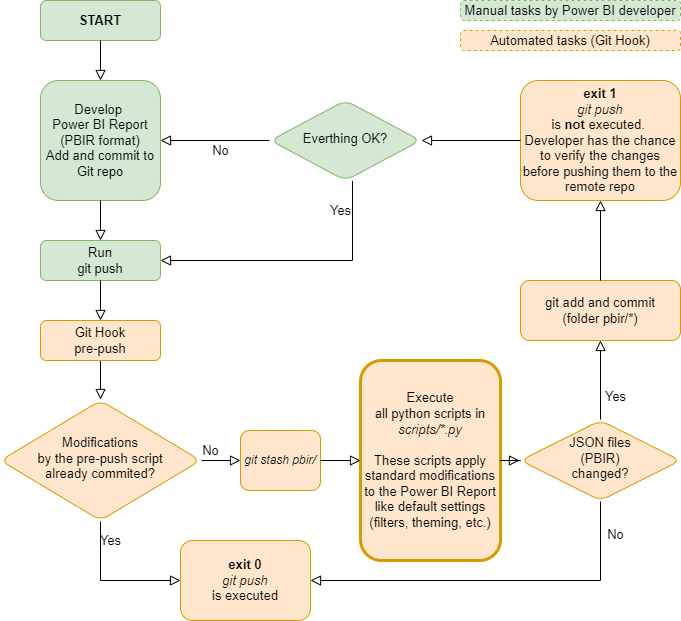

The diagram above was exported from draw.io. Its source (the exported page's mxGraphModel, read from the mxfile embedded in the PNG):
<mxGraphModel dx="780" dy="496" grid="1" gridSize="10" guides="1" tooltips="1" connect="1" arrows="1" fold="1" page="1" pageScale="1" pageWidth="827" pageHeight="1169" math="0" shadow="0">
  <root>
    <mxCell id="WIyWlLk6GJQsqaUBKTNV-0" />
    <mxCell id="WIyWlLk6GJQsqaUBKTNV-1" parent="WIyWlLk6GJQsqaUBKTNV-0" />
    <mxCell id="WIyWlLk6GJQsqaUBKTNV-2" value="" style="rounded=0;html=1;jettySize=auto;orthogonalLoop=1;fontSize=13;endArrow=block;endFill=0;endSize=8;strokeWidth=1;shadow=0;labelBackgroundColor=none;edgeStyle=orthogonalEdgeStyle;" parent="WIyWlLk6GJQsqaUBKTNV-1" source="WIyWlLk6GJQsqaUBKTNV-3" target="WIyWlLk6GJQsqaUBKTNV-6" edge="1">
      <mxGeometry relative="1" as="geometry" />
    </mxCell>
    <mxCell id="WIyWlLk6GJQsqaUBKTNV-3" value="Git Hook&lt;br style=&quot;font-size: 13px;&quot;&gt;pre-push" style="rounded=1;whiteSpace=wrap;html=1;fontSize=13;glass=0;strokeWidth=1;shadow=0;fillColor=#ffe6cc;strokeColor=#d79b00;" parent="WIyWlLk6GJQsqaUBKTNV-1" vertex="1">
      <mxGeometry x="80" y="360" width="120" height="40" as="geometry" />
    </mxCell>
    <mxCell id="WIyWlLk6GJQsqaUBKTNV-4" value="Yes" style="rounded=0;html=1;jettySize=auto;orthogonalLoop=1;fontSize=13;endArrow=block;endFill=0;endSize=8;strokeWidth=1;shadow=0;labelBackgroundColor=none;edgeStyle=orthogonalEdgeStyle;exitX=0.5;exitY=1;exitDx=0;exitDy=0;entryX=0;entryY=0.5;entryDx=0;entryDy=0;" parent="WIyWlLk6GJQsqaUBKTNV-1" source="WIyWlLk6GJQsqaUBKTNV-6" target="WIyWlLk6GJQsqaUBKTNV-12" edge="1">
      <mxGeometry x="-0.7266" y="10" relative="1" as="geometry">
        <mxPoint as="offset" />
        <mxPoint x="380" y="665" as="targetPoint" />
        <Array as="points">
          <mxPoint x="140" y="620" />
        </Array>
      </mxGeometry>
    </mxCell>
    <mxCell id="WIyWlLk6GJQsqaUBKTNV-6" value="Modifications&lt;br style=&quot;font-size: 13px;&quot;&gt;by the pre-push script&lt;br style=&quot;font-size: 13px;&quot;&gt;already commited?" style="rhombus;whiteSpace=wrap;html=1;shadow=0;fontFamily=Helvetica;fontSize=13;align=center;strokeWidth=1;spacing=6;spacingTop=-4;perimeterSpacing=1;rounded=1;fillColor=#ffe6cc;strokeColor=#d79b00;" parent="WIyWlLk6GJQsqaUBKTNV-1" vertex="1">
      <mxGeometry x="40" y="440" width="200" height="120" as="geometry" />
    </mxCell>
    <mxCell id="WIyWlLk6GJQsqaUBKTNV-7" value="Execute &lt;br style=&quot;font-size: 13px;&quot;&gt;all python scripts in &lt;i&gt;scripts/*.py&lt;/i&gt;&lt;br style=&quot;font-size: 13px;&quot;&gt;&lt;br style=&quot;font-size: 13px;&quot;&gt;These scripts apply standard modifications to the Power BI Report like default settings (filters, theming, etc.)" style="rounded=1;whiteSpace=wrap;html=1;fontSize=13;glass=0;strokeWidth=3;shadow=0;fillColor=#ffe6cc;strokeColor=#d79b00;" parent="WIyWlLk6GJQsqaUBKTNV-1" vertex="1">
      <mxGeometry x="400" y="400" width="140" height="200" as="geometry" />
    </mxCell>
    <mxCell id="WIyWlLk6GJQsqaUBKTNV-8" value="No" style="rounded=0;html=1;jettySize=auto;orthogonalLoop=1;fontSize=11;endArrow=block;endFill=0;endSize=8;strokeWidth=1;shadow=0;labelBackgroundColor=none;edgeStyle=orthogonalEdgeStyle;" parent="WIyWlLk6GJQsqaUBKTNV-1" edge="1">
      <mxGeometry x="0.3333" y="20" relative="1" as="geometry">
        <mxPoint as="offset" />
        <mxPoint x="430" y="565" as="targetPoint" />
      </mxGeometry>
    </mxCell>
    <mxCell id="WIyWlLk6GJQsqaUBKTNV-12" value="&lt;b&gt;exit 0&lt;/b&gt;&lt;br style=&quot;font-size: 13px;&quot;&gt;&lt;i style=&quot;font-size: 13px;&quot;&gt;git push&lt;/i&gt; &lt;br&gt;is executed" style="rounded=1;whiteSpace=wrap;html=1;fontSize=13;glass=0;strokeWidth=1;shadow=0;fillColor=#ffe6cc;strokeColor=#d79b00;" parent="WIyWlLk6GJQsqaUBKTNV-1" vertex="1">
      <mxGeometry x="220" y="580" width="130" height="80" as="geometry" />
    </mxCell>
    <mxCell id="UhIy0ESHgk2GWkVKbJpG-0" value="JSON files &lt;br style=&quot;font-size: 13px;&quot;&gt;(PBIR)&lt;br style=&quot;font-size: 13px;&quot;&gt;changed?" style="rhombus;whiteSpace=wrap;html=1;shadow=0;fontFamily=Helvetica;fontSize=13;align=center;strokeWidth=1;spacing=6;spacingTop=-4;perimeterSpacing=1;rounded=1;fillColor=#ffe6cc;strokeColor=#d79b00;" parent="WIyWlLk6GJQsqaUBKTNV-1" vertex="1">
      <mxGeometry x="560" y="460" width="160" height="80" as="geometry" />
    </mxCell>
    <mxCell id="UhIy0ESHgk2GWkVKbJpG-1" value="" style="rounded=0;html=1;jettySize=auto;orthogonalLoop=1;fontSize=13;endArrow=block;endFill=0;endSize=8;strokeWidth=1;shadow=0;labelBackgroundColor=none;edgeStyle=orthogonalEdgeStyle;exitX=1;exitY=0.5;exitDx=0;exitDy=0;" parent="WIyWlLk6GJQsqaUBKTNV-1" source="WIyWlLk6GJQsqaUBKTNV-7" target="UhIy0ESHgk2GWkVKbJpG-0" edge="1">
      <mxGeometry relative="1" as="geometry">
        <mxPoint x="240" y="435" as="sourcePoint" />
        <mxPoint x="200" y="484" as="targetPoint" />
      </mxGeometry>
    </mxCell>
    <mxCell id="UhIy0ESHgk2GWkVKbJpG-2" value="&lt;i style=&quot;font-size: 12px;&quot;&gt;git stash pbir/&lt;/i&gt;" style="rounded=1;whiteSpace=wrap;html=1;fontSize=12;glass=0;strokeWidth=1;shadow=0;fillColor=#ffe6cc;strokeColor=#d79b00;" parent="WIyWlLk6GJQsqaUBKTNV-1" vertex="1">
      <mxGeometry x="280" y="470" width="80" height="60" as="geometry" />
    </mxCell>
    <mxCell id="UhIy0ESHgk2GWkVKbJpG-3" value="" style="rounded=0;html=1;jettySize=auto;orthogonalLoop=1;fontSize=13;endArrow=block;endFill=0;endSize=8;strokeWidth=1;shadow=0;labelBackgroundColor=none;edgeStyle=orthogonalEdgeStyle;exitX=1;exitY=0.5;exitDx=0;exitDy=0;" parent="WIyWlLk6GJQsqaUBKTNV-1" source="UhIy0ESHgk2GWkVKbJpG-2" target="WIyWlLk6GJQsqaUBKTNV-7" edge="1">
      <mxGeometry relative="1" as="geometry">
        <mxPoint x="240" y="435" as="sourcePoint" />
        <mxPoint x="200" y="484" as="targetPoint" />
      </mxGeometry>
    </mxCell>
    <mxCell id="UhIy0ESHgk2GWkVKbJpG-4" value="No" style="rounded=0;html=1;jettySize=auto;orthogonalLoop=1;fontSize=13;endArrow=block;endFill=0;endSize=8;strokeWidth=1;shadow=0;labelBackgroundColor=none;edgeStyle=orthogonalEdgeStyle;exitX=1;exitY=0.5;exitDx=0;exitDy=0;entryX=0;entryY=0.5;entryDx=0;entryDy=0;" parent="WIyWlLk6GJQsqaUBKTNV-1" source="WIyWlLk6GJQsqaUBKTNV-6" target="UhIy0ESHgk2GWkVKbJpG-2" edge="1">
      <mxGeometry x="-0.5385" y="10" relative="1" as="geometry">
        <mxPoint as="offset" />
        <mxPoint x="240" y="685" as="sourcePoint" />
        <mxPoint x="240" y="745" as="targetPoint" />
      </mxGeometry>
    </mxCell>
    <mxCell id="UhIy0ESHgk2GWkVKbJpG-5" value="No" style="rounded=0;html=1;jettySize=auto;orthogonalLoop=1;fontSize=13;endArrow=block;endFill=0;endSize=8;strokeWidth=1;shadow=0;labelBackgroundColor=none;edgeStyle=orthogonalEdgeStyle;exitX=0.5;exitY=1;exitDx=0;exitDy=0;entryX=1;entryY=0.5;entryDx=0;entryDy=0;" parent="WIyWlLk6GJQsqaUBKTNV-1" source="UhIy0ESHgk2GWkVKbJpG-0" target="WIyWlLk6GJQsqaUBKTNV-12" edge="1">
      <mxGeometry x="-0.8237" y="15" relative="1" as="geometry">
        <mxPoint as="offset" />
        <mxPoint x="747.4000000000001" y="605.67" as="sourcePoint" />
        <mxPoint x="570" y="695" as="targetPoint" />
      </mxGeometry>
    </mxCell>
    <mxCell id="UhIy0ESHgk2GWkVKbJpG-6" value="git add and commit &lt;br style=&quot;font-size: 13px;&quot;&gt;(folder pbir/*)" style="rounded=1;whiteSpace=wrap;html=1;fontSize=13;glass=0;strokeWidth=1;shadow=0;align=center;fillColor=#ffe6cc;strokeColor=#d79b00;" parent="WIyWlLk6GJQsqaUBKTNV-1" vertex="1">
      <mxGeometry x="560" y="320" width="160" height="60" as="geometry" />
    </mxCell>
    <mxCell id="UhIy0ESHgk2GWkVKbJpG-7" value="&lt;b&gt;exit 1&lt;/b&gt;&lt;br style=&quot;font-size: 13px;&quot;&gt;&lt;i style=&quot;font-size: 13px;&quot;&gt;git push &lt;br&gt;&lt;/i&gt;&lt;span style=&quot;font-size: 13px;&quot;&gt;is &lt;b&gt;not &lt;/b&gt;executed.&amp;nbsp;&lt;br&gt;&lt;/span&gt;Developer has the chance to verify the changes before pushing them to the remote repo" style="rounded=1;whiteSpace=wrap;html=1;fontSize=13;glass=0;strokeWidth=1;shadow=0;align=center;fillColor=#ffe6cc;strokeColor=#d79b00;" parent="WIyWlLk6GJQsqaUBKTNV-1" vertex="1">
      <mxGeometry x="560" y="120" width="160" height="120" as="geometry" />
    </mxCell>
    <mxCell id="UhIy0ESHgk2GWkVKbJpG-8" value="Run&lt;br style=&quot;font-size: 13px;&quot;&gt;git push" style="rounded=1;whiteSpace=wrap;html=1;fontSize=13;glass=0;strokeWidth=1;shadow=0;fillColor=#d5e8d4;strokeColor=#82b366;" parent="WIyWlLk6GJQsqaUBKTNV-1" vertex="1">
      <mxGeometry x="80" y="280" width="120" height="40" as="geometry" />
    </mxCell>
    <mxCell id="UhIy0ESHgk2GWkVKbJpG-11" value="Everthing&amp;nbsp;OK?" style="rhombus;whiteSpace=wrap;html=1;shadow=0;fontFamily=Helvetica;fontSize=13;align=center;strokeWidth=1;spacing=6;spacingTop=-4;perimeterSpacing=1;rounded=1;fillColor=#d5e8d4;strokeColor=#82b366;" parent="WIyWlLk6GJQsqaUBKTNV-1" vertex="1">
      <mxGeometry x="310" y="140" width="150" height="80" as="geometry" />
    </mxCell>
    <mxCell id="UhIy0ESHgk2GWkVKbJpG-12" value="Develop&amp;nbsp;&lt;br style=&quot;font-size: 13px;&quot;&gt;Power BI Report&lt;br style=&quot;font-size: 13px;&quot;&gt;(PBIR format)&lt;br style=&quot;font-size: 13px;&quot;&gt;Add and commit to Git repo" style="rounded=1;whiteSpace=wrap;html=1;fontSize=13;glass=0;strokeWidth=1;shadow=0;align=center;fillColor=#d5e8d4;strokeColor=#82b366;" parent="WIyWlLk6GJQsqaUBKTNV-1" vertex="1">
      <mxGeometry x="80" y="120" width="120" height="120" as="geometry" />
    </mxCell>
    <mxCell id="UhIy0ESHgk2GWkVKbJpG-14" value="No" style="rounded=0;html=1;jettySize=auto;orthogonalLoop=1;fontSize=13;endArrow=block;endFill=0;endSize=8;strokeWidth=1;shadow=0;labelBackgroundColor=none;edgeStyle=orthogonalEdgeStyle;exitX=0;exitY=0.5;exitDx=0;exitDy=0;entryX=1;entryY=0.5;entryDx=0;entryDy=0;" parent="WIyWlLk6GJQsqaUBKTNV-1" source="UhIy0ESHgk2GWkVKbJpG-11" target="UhIy0ESHgk2GWkVKbJpG-12" edge="1">
      <mxGeometry x="-0.1009" y="10" relative="1" as="geometry">
        <mxPoint as="offset" />
        <mxPoint x="260" y="230" as="sourcePoint" />
        <mxPoint x="200" y="290" as="targetPoint" />
      </mxGeometry>
    </mxCell>
    <mxCell id="UhIy0ESHgk2GWkVKbJpG-15" value="" style="rounded=0;html=1;jettySize=auto;orthogonalLoop=1;fontSize=13;endArrow=block;endFill=0;endSize=8;strokeWidth=1;shadow=0;labelBackgroundColor=none;edgeStyle=orthogonalEdgeStyle;exitX=0;exitY=0.5;exitDx=0;exitDy=0;" parent="WIyWlLk6GJQsqaUBKTNV-1" source="UhIy0ESHgk2GWkVKbJpG-7" target="UhIy0ESHgk2GWkVKbJpG-11" edge="1">
      <mxGeometry relative="1" as="geometry">
        <mxPoint x="150" y="330" as="sourcePoint" />
        <mxPoint x="150" y="390" as="targetPoint" />
      </mxGeometry>
    </mxCell>
    <mxCell id="UhIy0ESHgk2GWkVKbJpG-16" value="Yes" style="rounded=0;html=1;jettySize=auto;orthogonalLoop=1;fontSize=13;endArrow=block;endFill=0;endSize=8;strokeWidth=1;shadow=0;labelBackgroundColor=none;edgeStyle=orthogonalEdgeStyle;exitX=0.546;exitY=0.992;exitDx=0;exitDy=0;entryX=1;entryY=0.5;entryDx=0;entryDy=0;exitPerimeter=0;" parent="WIyWlLk6GJQsqaUBKTNV-1" source="UhIy0ESHgk2GWkVKbJpG-11" target="UhIy0ESHgk2GWkVKbJpG-8" edge="1">
      <mxGeometry x="-0.7817" y="-12" relative="1" as="geometry">
        <mxPoint as="offset" />
        <mxPoint x="364" y="170" as="sourcePoint" />
        <mxPoint x="220" y="170" as="targetPoint" />
      </mxGeometry>
    </mxCell>
    <mxCell id="UhIy0ESHgk2GWkVKbJpG-18" value="" style="rounded=0;html=1;jettySize=auto;orthogonalLoop=1;fontSize=13;endArrow=block;endFill=0;endSize=8;strokeWidth=1;shadow=0;labelBackgroundColor=none;edgeStyle=orthogonalEdgeStyle;exitX=0.5;exitY=1;exitDx=0;exitDy=0;" parent="WIyWlLk6GJQsqaUBKTNV-1" source="UhIy0ESHgk2GWkVKbJpG-8" target="WIyWlLk6GJQsqaUBKTNV-3" edge="1">
      <mxGeometry relative="1" as="geometry">
        <mxPoint x="150" y="440" as="sourcePoint" />
        <mxPoint x="150" y="484" as="targetPoint" />
      </mxGeometry>
    </mxCell>
    <mxCell id="UhIy0ESHgk2GWkVKbJpG-19" value="" style="rounded=0;html=1;jettySize=auto;orthogonalLoop=1;fontSize=13;endArrow=block;endFill=0;endSize=8;strokeWidth=1;shadow=0;labelBackgroundColor=none;edgeStyle=orthogonalEdgeStyle;exitX=0.5;exitY=1;exitDx=0;exitDy=0;" parent="WIyWlLk6GJQsqaUBKTNV-1" source="UhIy0ESHgk2GWkVKbJpG-12" target="UhIy0ESHgk2GWkVKbJpG-8" edge="1">
      <mxGeometry relative="1" as="geometry">
        <mxPoint x="150" y="330" as="sourcePoint" />
        <mxPoint x="150" y="380" as="targetPoint" />
      </mxGeometry>
    </mxCell>
    <mxCell id="UhIy0ESHgk2GWkVKbJpG-21" value="Yes" style="rounded=0;html=1;jettySize=auto;orthogonalLoop=1;fontSize=13;endArrow=block;endFill=0;endSize=8;strokeWidth=1;shadow=0;labelBackgroundColor=none;edgeStyle=orthogonalEdgeStyle;exitX=0.5;exitY=0;exitDx=0;exitDy=0;entryX=0.5;entryY=1;entryDx=0;entryDy=0;" parent="WIyWlLk6GJQsqaUBKTNV-1" source="UhIy0ESHgk2GWkVKbJpG-0" target="UhIy0ESHgk2GWkVKbJpG-6" edge="1">
      <mxGeometry x="-0.4062" y="-15" relative="1" as="geometry">
        <mxPoint as="offset" />
        <mxPoint x="251" y="510" as="sourcePoint" />
        <mxPoint x="290" y="510" as="targetPoint" />
      </mxGeometry>
    </mxCell>
    <mxCell id="UhIy0ESHgk2GWkVKbJpG-22" value="" style="rounded=0;html=1;jettySize=auto;orthogonalLoop=1;fontSize=13;endArrow=block;endFill=0;endSize=8;strokeWidth=1;shadow=0;labelBackgroundColor=none;edgeStyle=orthogonalEdgeStyle;exitX=0.5;exitY=0;exitDx=0;exitDy=0;entryX=0.5;entryY=1;entryDx=0;entryDy=0;" parent="WIyWlLk6GJQsqaUBKTNV-1" source="UhIy0ESHgk2GWkVKbJpG-6" target="UhIy0ESHgk2GWkVKbJpG-7" edge="1">
      <mxGeometry relative="1" as="geometry">
        <mxPoint x="650" y="210" as="sourcePoint" />
        <mxPoint x="471" y="190" as="targetPoint" />
      </mxGeometry>
    </mxCell>
    <mxCell id="UhIy0ESHgk2GWkVKbJpG-23" value="Automated tasks (Git Hook)" style="rounded=1;whiteSpace=wrap;html=1;fillColor=#ffe6cc;strokeColor=#d79b00;dashed=1;fontSize=13;" parent="WIyWlLk6GJQsqaUBKTNV-1" vertex="1">
      <mxGeometry x="500" y="70" width="220" height="20" as="geometry" />
    </mxCell>
    <mxCell id="UhIy0ESHgk2GWkVKbJpG-24" value="Manual tasks by Power BI developer" style="rounded=1;whiteSpace=wrap;html=1;fillColor=#d5e8d4;strokeColor=#82b366;dashed=1;fontSize=13;" parent="WIyWlLk6GJQsqaUBKTNV-1" vertex="1">
      <mxGeometry x="500" y="40" width="220" height="20" as="geometry" />
    </mxCell>
    <mxCell id="8OWUfBS61h2dfA3MAdGp-0" value="&lt;b style=&quot;font-size: 13px;&quot;&gt;START&lt;/b&gt;&lt;br style=&quot;font-size: 13px;&quot;&gt;" style="rounded=1;whiteSpace=wrap;html=1;fontSize=13;glass=0;strokeWidth=1;shadow=0;align=center;fillColor=#d5e8d4;strokeColor=#82b366;" parent="WIyWlLk6GJQsqaUBKTNV-1" vertex="1">
      <mxGeometry x="80" y="40" width="120" height="40" as="geometry" />
    </mxCell>
    <mxCell id="8OWUfBS61h2dfA3MAdGp-3" value="" style="rounded=0;html=1;jettySize=auto;orthogonalLoop=1;fontSize=13;endArrow=block;endFill=0;endSize=8;strokeWidth=1;shadow=0;labelBackgroundColor=none;edgeStyle=orthogonalEdgeStyle;exitX=0.5;exitY=1;exitDx=0;exitDy=0;entryX=0.5;entryY=0;entryDx=0;entryDy=0;" parent="WIyWlLk6GJQsqaUBKTNV-1" source="8OWUfBS61h2dfA3MAdGp-0" target="UhIy0ESHgk2GWkVKbJpG-12" edge="1">
      <mxGeometry relative="1" as="geometry">
        <mxPoint x="150" y="250" as="sourcePoint" />
        <mxPoint x="140" y="110" as="targetPoint" />
      </mxGeometry>
    </mxCell>
  </root>
</mxGraphModel>